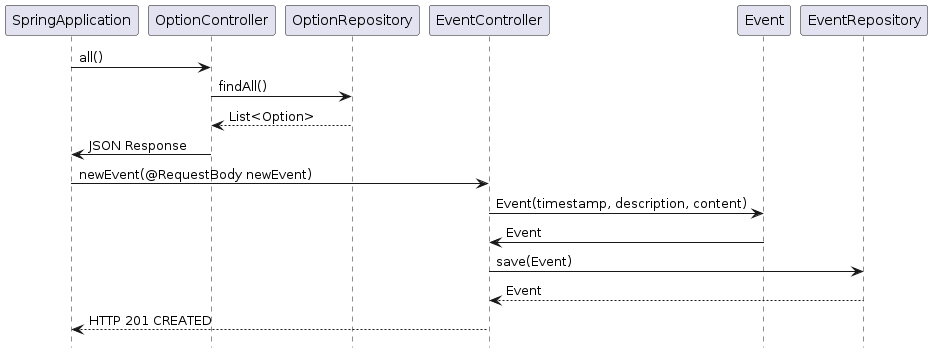

The diagram above was rendered by PlantUML. Its source (embedded in the PNG):
@startuml
hide footbox

SpringApplication -> OptionController: all()
OptionController -> OptionRepository: findAll()
OptionRepository --> OptionController: List<Option>
OptionController -> SpringApplication: JSON Response

SpringApplication -> EventController: newEvent(@RequestBody newEvent)
EventController -> Event: Event(timestamp, description, content)
Event -> EventController: Event
EventController -> EventRepository: save(Event)
EventRepository --> EventController: Event
EventController --> SpringApplication: HTTP 201 CREATED
@enduml